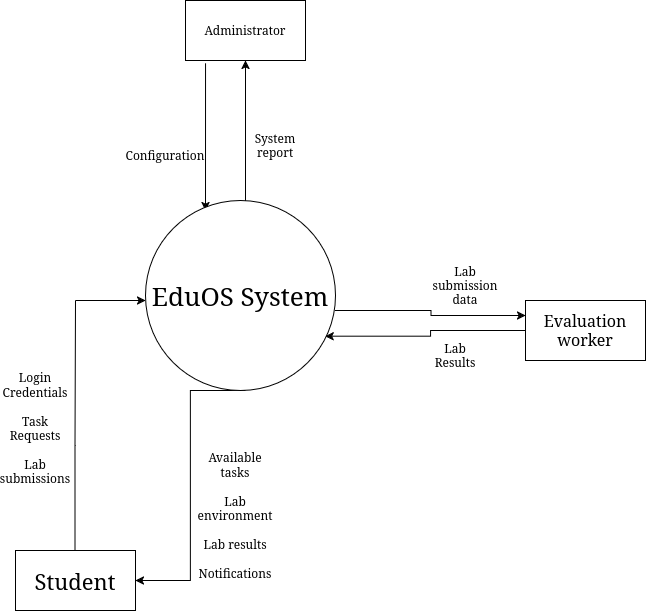

The diagram above was exported from draw.io. Its source (the exported page's mxGraphModel, read from the mxfile embedded in the PNG):
<mxGraphModel dx="1189" dy="728" grid="1" gridSize="10" guides="1" tooltips="1" connect="1" arrows="1" fold="1" page="1" pageScale="1" pageWidth="850" pageHeight="1100" math="0" shadow="0">
  <root>
    <mxCell id="0" />
    <mxCell id="1" parent="0" />
    <mxCell id="ZtVA2tAX0i1QwvpHMvWU-11" edge="1" parent="1" style="edgeStyle=orthogonalEdgeStyle;rounded=0;orthogonalLoop=1;jettySize=auto;html=1;entryX=0.5;entryY=1;entryDx=0;entryDy=0;" target="ZtVA2tAX0i1QwvpHMvWU-4">
      <mxGeometry relative="1" as="geometry">
        <mxPoint x="420" y="300" as="sourcePoint" />
      </mxGeometry>
    </mxCell>
    <mxCell id="ZtVA2tAX0i1QwvpHMvWU-15" edge="1" parent="1" style="edgeStyle=orthogonalEdgeStyle;rounded=0;orthogonalLoop=1;jettySize=auto;html=1;entryX=1;entryY=0.5;entryDx=0;entryDy=0;" target="ZtVA2tAX0i1QwvpHMvWU-3">
      <mxGeometry relative="1" as="geometry">
        <mxPoint x="420.04761904761904" y="480" as="sourcePoint" />
      </mxGeometry>
    </mxCell>
    <mxCell id="ZtVA2tAX0i1QwvpHMvWU-18" edge="1" parent="1" style="edgeStyle=orthogonalEdgeStyle;rounded=0;orthogonalLoop=1;jettySize=auto;html=1;entryX=0;entryY=0.25;entryDx=0;entryDy=0;" target="ZtVA2tAX0i1QwvpHMvWU-2">
      <mxGeometry relative="1" as="geometry">
        <mxPoint x="510" y="400" as="sourcePoint" />
        <mxPoint x="690" y="400" as="targetPoint" />
      </mxGeometry>
    </mxCell>
    <mxCell id="ZtVA2tAX0i1QwvpHMvWU-2" parent="1" style="rounded=0;whiteSpace=wrap;html=1;" value="&lt;font style=&quot;font-size: 16px;&quot;&gt;Evaluation worker&lt;/font&gt;" vertex="1">
      <mxGeometry height="60" width="120" x="700" y="390" as="geometry" />
    </mxCell>
    <mxCell id="ZtVA2tAX0i1QwvpHMvWU-3" parent="1" style="rounded=0;whiteSpace=wrap;html=1;" value="&lt;font style=&quot;font-size: 22px;&quot;&gt;Student&lt;/font&gt;" vertex="1">
      <mxGeometry height="60" width="120" x="190" y="640" as="geometry" />
    </mxCell>
    <mxCell id="ZtVA2tAX0i1QwvpHMvWU-4" parent="1" style="rounded=0;whiteSpace=wrap;html=1;" value="Administrator" vertex="1">
      <mxGeometry height="60" width="120" x="360" y="90" as="geometry" />
    </mxCell>
    <mxCell id="ZtVA2tAX0i1QwvpHMvWU-6" parent="1" style="text;html=1;whiteSpace=wrap;strokeColor=none;fillColor=none;align=center;verticalAlign=middle;rounded=0;" value="Configuration" vertex="1">
      <mxGeometry height="30" width="60" x="310" y="230" as="geometry" />
    </mxCell>
    <mxCell id="ZtVA2tAX0i1QwvpHMvWU-12" parent="1" style="text;html=1;whiteSpace=wrap;strokeColor=none;fillColor=none;align=center;verticalAlign=middle;rounded=0;" value="System report" vertex="1">
      <mxGeometry height="30" width="60" x="420" y="220" as="geometry" />
    </mxCell>
    <mxCell id="ZtVA2tAX0i1QwvpHMvWU-14" parent="1" style="text;html=1;whiteSpace=wrap;strokeColor=none;fillColor=none;align=center;verticalAlign=middle;rounded=0;" value="Login Credentials&lt;br&gt;&lt;br&gt;Task Requests&lt;br&gt;&lt;br&gt;&lt;div&gt;Lab submissions&lt;/div&gt;&lt;div&gt;&lt;br&gt;&lt;/div&gt;" vertex="1">
      <mxGeometry height="30" width="60" x="180" y="510" as="geometry" />
    </mxCell>
    <mxCell id="ZtVA2tAX0i1QwvpHMvWU-16" parent="1" style="text;html=1;whiteSpace=wrap;strokeColor=none;fillColor=none;align=center;verticalAlign=middle;rounded=0;" value="Available tasks&lt;br&gt;&lt;br&gt;Lab environment&lt;br&gt;&lt;br&gt;Lab results&lt;br&gt;&lt;br&gt;Notifications" vertex="1">
      <mxGeometry height="30" width="60" x="380" y="590" as="geometry" />
    </mxCell>
    <mxCell id="ZtVA2tAX0i1QwvpHMvWU-19" parent="1" style="text;html=1;whiteSpace=wrap;strokeColor=none;fillColor=none;align=center;verticalAlign=middle;rounded=0;" value="Lab submission data" vertex="1">
      <mxGeometry height="30" width="60" x="610" y="360" as="geometry" />
    </mxCell>
    <mxCell id="ZtVA2tAX0i1QwvpHMvWU-22" edge="1" parent="1" source="ZtVA2tAX0i1QwvpHMvWU-2" style="edgeStyle=orthogonalEdgeStyle;rounded=0;orthogonalLoop=1;jettySize=auto;html=1;entryX=0.945;entryY=0.714;entryDx=0;entryDy=0;entryPerimeter=0;" target="ZtVA2tAX0i1QwvpHMvWU-30">
      <mxGeometry relative="1" as="geometry">
        <mxPoint x="590" y="420.0600000000002" as="targetPoint" />
      </mxGeometry>
    </mxCell>
    <mxCell id="ZtVA2tAX0i1QwvpHMvWU-23" parent="1" style="text;html=1;whiteSpace=wrap;strokeColor=none;fillColor=none;align=center;verticalAlign=middle;rounded=0;" value="Lab Results" vertex="1">
      <mxGeometry height="30" width="60" x="600" y="430" as="geometry" />
    </mxCell>
    <mxCell id="ZtVA2tAX0i1QwvpHMvWU-28" edge="1" parent="1" source="ZtVA2tAX0i1QwvpHMvWU-4" style="endArrow=classic;html=1;rounded=0;entryX=0.235;entryY=0;entryDx=0;entryDy=0;entryPerimeter=0;exitX=0.167;exitY=1.047;exitDx=0;exitDy=0;exitPerimeter=0;" value="">
      <mxGeometry height="50" relative="1" width="50" as="geometry">
        <mxPoint x="380.1" y="250" as="sourcePoint" />
        <mxPoint x="380.0000000000001" y="300" as="targetPoint" />
      </mxGeometry>
    </mxCell>
    <mxCell id="ZtVA2tAX0i1QwvpHMvWU-30" parent="1" style="ellipse;whiteSpace=wrap;html=1;shapeInside=1;aspect=fixed;" value="&lt;div&gt;&lt;br&gt;&lt;/div&gt;&lt;div&gt;&lt;br&gt;&lt;/div&gt;&lt;div&gt;&lt;br&gt;&lt;/div&gt;&lt;div&gt;&lt;br&gt;&lt;/div&gt;&lt;div&gt;&lt;br&gt;&lt;/div&gt;&lt;div&gt;&lt;br&gt;&lt;/div&gt;&lt;div&gt;&lt;font style=&quot;font-size: 26px;&quot;&gt;EduOS System&lt;/font&gt;&lt;/div&gt;" vertex="1">
      <mxGeometry height="190" width="190" x="320" y="290" as="geometry" />
    </mxCell>
    <mxCell id="ZtVA2tAX0i1QwvpHMvWU-33" edge="1" parent="1" style="endArrow=none;html=1;rounded=0;" value="">
      <mxGeometry height="50" relative="1" width="50" as="geometry">
        <Array as="points">
          <mxPoint x="249.51999999999998" y="535" />
        </Array>
        <mxPoint x="249.51999999999998" y="640" as="sourcePoint" />
        <mxPoint x="250" y="390" as="targetPoint" />
      </mxGeometry>
    </mxCell>
    <mxCell id="ZtVA2tAX0i1QwvpHMvWU-34" edge="1" parent="1" style="endArrow=classic;html=1;rounded=0;" value="">
      <mxGeometry height="50" relative="1" width="50" as="geometry">
        <mxPoint x="250" y="390" as="sourcePoint" />
        <mxPoint x="320" y="390" as="targetPoint" />
      </mxGeometry>
    </mxCell>
    <mxCell id="ZtVA2tAX0i1QwvpHMvWU-35" edge="1" parent="1" source="ZtVA2tAX0i1QwvpHMvWU-23" style="edgeStyle=orthogonalEdgeStyle;rounded=0;orthogonalLoop=1;jettySize=auto;html=1;innerLoopWaypoints=1;exitX=0.5;exitY=1;exitDx=0;exitDy=0;" target="ZtVA2tAX0i1QwvpHMvWU-23">
      <mxGeometry relative="1" as="geometry" />
    </mxCell>
  </root>
</mxGraphModel>